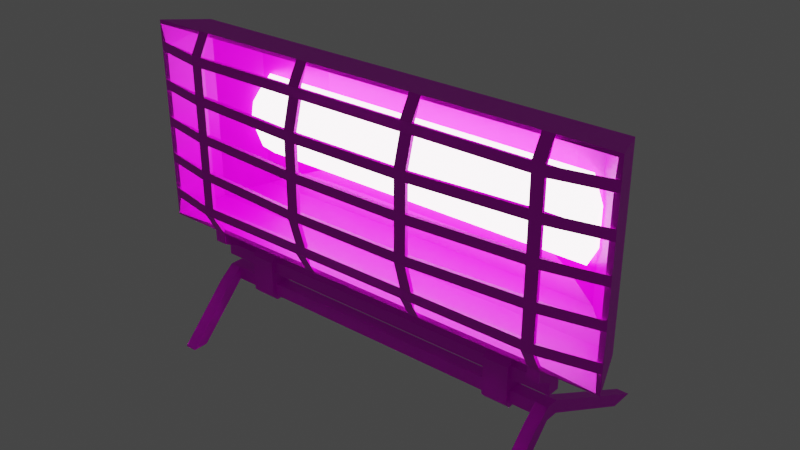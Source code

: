 # Source: light.blend  (saved by Blender 3.4.6; exported with 4.5.12 LTS)
import bpy
from mathutils import Matrix  # noqa: F401  (used for matrix-valued properties, if any)

bpy.ops.wm.read_factory_settings(use_empty=True)
scene = bpy.context.scene
scene.name = 'Scene'

# ---- collections
col_collection = bpy.data.collections.new('Collection'); scene.collection.children.link(col_collection)

# ---- images (referenced by path relative to the original .blend; pixels are not part of the script)
import os
ASSET_DIR = os.environ.get("B2B_ASSET_DIR", "")  # directory of the original .blend (textures are referenced by path, not embedded)
HERE = os.path.dirname(os.path.abspath(__file__))  # packed textures are extracted next to this script under _unpacked/

def load_image(name, relpath, width, height, colorspace="sRGB"):
    """Load a texture the original file referenced (path relative to the .blend, or extracted next to this script)."""
    p = next((c for c in (os.path.join(HERE, relpath), os.path.join(ASSET_DIR, relpath)) if relpath and os.path.exists(c)), "")
    if p:
        img = bpy.data.images.load(p, check_existing=True)
        img.name = name
    else:  # same state as the original file: an image datablock whose file is absent (Cycles renders it pink)
        img = bpy.data.images.new(name, width, height)
        img.source = "FILE"
        img.filepath = "//" + (relpath or name)
    img.colorspace_settings.name = colorspace
    return img
img_variation_b_png = load_image('variation-b.png', 'variation-b.png', 1024, 1024, 'sRGB')

# ---- materials (node trees are filled in below, after node groups)
mat_colormap = bpy.data.materials.new('colormap')
mat_colormap.use_transparent_shadow = False
mat_light_emissive = bpy.data.materials.new('light emissive')
mat_light_emissive.use_transparent_shadow = False

# ---- material node trees
mat_colormap.use_nodes = True; mat_colormap.node_tree.nodes.clear()
_N = mat_colormap.node_tree.nodes; _L = mat_colormap.node_tree.links
n0 = _N.new('ShaderNodeBsdfPrincipled'); n0.name = 'Principled BSDF'; n0.location = (10, 300)
n0.distribution = 'GGX'
n0.subsurface_method = 'RANDOM_WALK_SKIN'
n0.inputs[3].default_value = 1.45
n1 = _N.new('ShaderNodeOutputMaterial'); n1.name = 'Material Output'; n1.location = (300, 300)
n2 = _N.new('ShaderNodeTexImage'); n2.name = 'Image Texture'; n2.location = (-280, 280)
n2.image = img_variation_b_png
n3 = _N.new('ShaderNodeTexImage'); n3.name = 'Image Texture.001'; n3.location = (-280, -100)
_L.new(n0.outputs[0], n1.inputs[0])
_L.new(n2.outputs[0], n0.inputs[0])
_L.new(n3.outputs[0], n0.inputs[27])
n1.is_active_output = True
mat_light_emissive.use_nodes = True; mat_light_emissive.node_tree.nodes.clear()
_N = mat_light_emissive.node_tree.nodes; _L = mat_light_emissive.node_tree.links
n0 = _N.new('ShaderNodeBsdfPrincipled'); n0.name = 'Principled BSDF'; n0.location = (10, 300)
n0.distribution = 'GGX'
n0.subsurface_method = 'RANDOM_WALK_SKIN'
n0.inputs[0].default_value = (0.8, 0.7186, 0.3675, 1.0)
n0.inputs[3].default_value = 1.45
n0.inputs[28].default_value = 5.0
n1 = _N.new('ShaderNodeOutputMaterial'); n1.name = 'Material Output'; n1.location = (300, 300)
_L.new(n0.outputs[0], n1.inputs[0])
n1.is_active_output = True

# ---- world
world_world = bpy.data.worlds.new('World'); scene.world = world_world
world_world.use_nodes = True; world_world.node_tree.nodes.clear()
_N = world_world.node_tree.nodes; _L = world_world.node_tree.links
n0 = _N.new('ShaderNodeOutputWorld'); n0.name = 'World Output'; n0.location = (300, 300)
n1 = _N.new('ShaderNodeBackground'); n1.name = 'Background'; n1.location = (10, 300)
n1.inputs[0].default_value = (0.05088, 0.05088, 0.05088, 1.0)
_L.new(n1.outputs[0], n0.inputs[0])
n0.is_active_output = True
world_world.color = (0.05088, 0.05088, 0.05088)
world_world.use_sun_shadow = False
world_world.sun_shadow_jitter_overblur = 0.0

# ---- meshes
me_cube_001 = bpy.data.meshes.new('Cube.001')
me_cube_001.from_pydata([(-0.7184, -0.1553, 0.3254), (-0.7184, -0.1553, 0.9176), (-0.3716, 0.1509, 0.4686), (-0.3716, 0.1509, 0.7748), (0.7175, -0.1553, 0.3254), (0.7175, -0.1553, 0.9176), (0.3709, 0.1509, 0.4686), (0.3709, 0.1509, 0.7748), (-0.4573, 0.1274, 0.4332), (-0.5624, 0.07648, 0.3898), (-0.6683, -0.01757, 0.3461), (-0.7184, -0.1553, 0.4957), (-0.7184, -0.1553, 0.7474), (-0.6683, -0.01757, 0.897), (-0.5624, 0.07648, 0.8533), (-0.4573, 0.1274, 0.8101), (-0.3716, 0.1509, 0.6218), (0.3709, 0.1509, 0.6218), (0.6674, -0.01757, 0.3461), (0.5616, 0.07648, 0.3898), (0.4566, 0.1274, 0.4332), (0.4566, 0.1274, 0.8101), (0.5616, 0.07648, 0.8533), (0.6674, -0.01757, 0.897), (0.7175, -0.1553, 0.7474), (0.7175, -0.1553, 0.4957), (0.4567, 0.1275, 0.6218), (0.5619, 0.07664, 0.6217), (0.6674, -0.01756, 0.6217), (-0.6683, -0.01756, 0.6217), (-0.5627, 0.07664, 0.6217), (-0.4574, 0.1275, 0.6218), (-0.5209, -0.1553, 0.3254), (-0.5209, -0.1553, 0.9176), (-0.5209, -0.01757, 0.3461), (-0.5209, -0.1884, 0.4957), (-0.5209, -0.1884, 0.7474), (-0.0003549, 0.1509, 0.4686), (-0.1979, -0.1553, 0.9176), (-0.0003759, 0.1274, 0.4332), (-0.0004017, 0.07648, 0.3898), (-0.0004276, -0.01757, 0.3461), (-0.1979, -0.2105, 0.4957), (-0.1979, -0.2105, 0.7474), (-0.000355, 0.1509, 0.7748), (-0.1979, -0.1553, 0.3254), (-0.000376, 0.1274, 0.8101), (-0.0004017, 0.07648, 0.8533), (-0.0004276, -0.01757, 0.897), (-0.0003549, 0.1509, 0.6218), (-0.162, -0.1553, 0.3254), (-0.162, -0.1553, 0.9176), (-0.162, -0.2105, 0.4957), (-0.162, -0.2105, 0.7474), (0.1611, -0.1553, 0.9176), (0.1611, -0.2105, 0.4957), (0.1611, -0.2105, 0.7474), (0.1611, -0.1553, 0.3254), (0.197, -0.1553, 0.3254), (0.197, -0.1553, 0.9176), (0.197, -0.2105, 0.4957), (0.197, -0.2105, 0.7474), (0.5211, -0.1553, 0.9176), (0.5211, -0.01757, 0.3461), (0.5211, -0.1884, 0.4957), (0.5211, -0.1884, 0.7474), (0.5211, -0.1553, 0.3254), (0.5567, -0.1553, 0.3254), (0.5567, -0.1553, 0.9176), (0.5567, -0.01757, 0.3461), (0.5567, -0.1884, 0.4957), (0.5567, -0.1884, 0.7474), (-0.5568, -0.1553, 0.9176), (-0.5568, -0.01757, 0.3461), (-0.5568, -0.1884, 0.4957), (-0.5568, -0.1884, 0.7474), (-0.5568, -0.1553, 0.3254), (-0.7184, -0.1553, 0.7177), (0.7175, -0.1553, 0.7177), (-0.5209, -0.1884, 0.7177), (-0.1979, -0.2105, 0.7177), (-0.162, -0.2105, 0.7177), (0.1611, -0.2105, 0.7177), (0.197, -0.2105, 0.7177), (0.5211, -0.1884, 0.7177), (0.5567, -0.1884, 0.7177), (-0.5568, -0.1884, 0.7177), (-0.7184, -0.1553, 0.5253), (0.7175, -0.1553, 0.5253), (-0.5209, -0.1884, 0.5253), (-0.1979, -0.2105, 0.5253), (-0.162, -0.2105, 0.5253), (0.1611, -0.2105, 0.5253), (0.197, -0.2105, 0.5253), (0.5211, -0.1884, 0.5253), (0.5567, -0.1884, 0.5253), (-0.5568, -0.1884, 0.5253), (0.7175, -0.1553, 0.385), (-0.5209, -0.1884, 0.385), (-0.1979, -0.1884, 0.385), (-0.162, -0.1884, 0.385), (0.1611, -0.1884, 0.385), (0.197, -0.1884, 0.385), (0.5211, -0.1884, 0.385), (0.5567, -0.1884, 0.385), (-0.5568, -0.1884, 0.385), (-0.7184, -0.1553, 0.385), (-0.7184, -0.1553, 0.4151), (0.7175, -0.1553, 0.4151), (-0.5209, -0.1884, 0.4151), (-0.1979, -0.1884, 0.4151), (-0.162, -0.1884, 0.4151), (0.1611, -0.1884, 0.4151), (0.197, -0.1884, 0.4151), (0.5211, -0.1884, 0.4151), (0.5567, -0.1884, 0.4151), (-0.5568, -0.1884, 0.4151), (-0.7184, -0.1553, 0.6076), (0.7175, -0.1553, 0.6076), (-0.5209, -0.1884, 0.6076), (-0.1979, -0.2105, 0.6076), (-0.162, -0.2105, 0.6076), (0.1611, -0.2105, 0.6076), (0.197, -0.2105, 0.6076), (0.5211, -0.1884, 0.6076), (0.5567, -0.1884, 0.6076), (-0.5568, -0.1884, 0.6076), (0.7175, -0.1553, 0.6367), (-0.5209, -0.1884, 0.6367), (-0.1979, -0.2105, 0.6367), (-0.162, -0.2105, 0.6367), (0.1611, -0.2105, 0.6367), (0.197, -0.2105, 0.6367), (0.5211, -0.1884, 0.6367), (0.5567, -0.1884, 0.6367), (-0.5568, -0.1884, 0.6367), (-0.7184, -0.1553, 0.6367), (0.7175, -0.1553, 0.8294), (-0.5209, -0.1884, 0.8294), (-0.1979, -0.1884, 0.8294), (-0.162, -0.1884, 0.8294), (0.1611, -0.1884, 0.8294), (0.197, -0.1884, 0.8294), (0.5211, -0.1884, 0.8294), (0.5567, -0.1884, 0.8294), (-0.5568, -0.1884, 0.8294), (-0.7184, -0.1553, 0.8294), (-0.7184, -0.1553, 0.859), (0.7175, -0.1553, 0.859), (-0.5209, -0.1884, 0.859), (-0.1979, -0.1884, 0.859), (-0.162, -0.1884, 0.859), (0.1611, -0.1884, 0.859), (0.197, -0.1884, 0.859), (0.5211, -0.1884, 0.859), (0.5567, -0.1884, 0.859), (-0.5568, -0.1884, 0.859), (-0.7087, -0.1601, 0.3342), (-0.7087, -0.1601, 0.9088), (-0.3707, 0.1408, 0.4712), (-0.3707, 0.1408, 0.7722), (0.7078, -0.1601, 0.3342), (0.7078, -0.1601, 0.9088), (0.37, 0.1408, 0.4712), (0.37, 0.1408, 0.7722), (-0.4551, 0.1178, 0.4375), (-0.5582, 0.06743, 0.3959), (-0.6604, -0.02441, 0.3544), (-0.7011, -0.1528, 0.5105), (-0.7011, -0.1528, 0.7325), (-0.6604, -0.02441, 0.8887), (-0.5582, 0.06743, 0.8473), (-0.4551, 0.1178, 0.8058), (-0.3702, 0.1409, 0.6218), (0.3695, 0.1409, 0.6218), (0.6596, -0.02441, 0.3544), (0.5574, 0.06743, 0.3959), (0.4543, 0.1178, 0.4375), (0.4543, 0.1178, 0.8058), (0.5574, 0.06743, 0.8473), (0.6596, -0.02441, 0.8887), (0.7002, -0.1528, 0.7325), (0.7002, -0.1528, 0.5105), (0.4531, 0.118, 0.6218), (0.5563, 0.06824, 0.6217), (0.6589, -0.02334, 0.6217), (-0.6598, -0.02335, 0.6217), (-0.5571, 0.06824, 0.6217), (-0.4539, 0.118, 0.6218), (-0.186, 0.1409, 0.7718), (-0.5209, -0.1525, 0.3372), (-0.2288, 0.1199, 0.8034), (-0.2814, 0.07104, 0.8448), (-0.3343, -0.02047, 0.8873), (-0.186, 0.1409, 0.6218), (-0.186, 0.1409, 0.4715), (-0.5389, -0.1525, 0.9058), (-0.2288, 0.1198, 0.4399), (-0.2814, 0.07103, 0.3983), (-0.3343, -0.02048, 0.3558), (-0.5207, -0.1784, 0.4957), (-0.5207, -0.1784, 0.7474), (-0.1799, -0.1525, 0.9058), (-0.1976, -0.2004, 0.4966), (-0.1976, -0.2004, 0.7465), (-0.1799, -0.1525, 0.3372), (-0.09317, 0.1409, 0.7718), (-0.162, -0.2004, 0.4966), (-0.162, -0.2004, 0.7465), (0.1855, 0.1409, 0.4715), (0.179, -0.1525, 0.9058), (0.2284, 0.1198, 0.4399), (0.2809, 0.07103, 0.3983), (0.3339, -0.02048, 0.3558), (0.1611, -0.2004, 0.4966), (0.1611, -0.2004, 0.7465), (0.1855, 0.1409, 0.7718), (0.179, -0.1525, 0.3372), (0.2284, 0.1199, 0.8034), (0.2809, 0.07104, 0.8448), (0.3339, -0.02047, 0.8873), (0.1855, 0.1409, 0.6218), (0.1968, -0.2004, 0.4966), (0.1968, -0.2004, 0.7465), (0.5389, -0.1525, 0.9058), (0.5209, -0.1784, 0.4957), (0.5209, -0.1784, 0.7474), (0.5211, -0.1525, 0.3372), (0.5567, -0.1525, 0.3372), (0.556, -0.1784, 0.4957), (0.556, -0.1784, 0.7474), (-0.5562, -0.1784, 0.4957), (-0.5562, -0.1784, 0.7474), (-0.5568, -0.1525, 0.3372), (-0.5207, -0.1784, 0.7177), (-0.1976, -0.2005, 0.7177), (-0.162, -0.2005, 0.7177), (0.1611, -0.2005, 0.7177), (0.1968, -0.2005, 0.7177), (0.5209, -0.1784, 0.7177), (0.556, -0.1784, 0.7177), (-0.5562, -0.1784, 0.7177), (-0.5207, -0.1784, 0.5253), (-0.1976, -0.2005, 0.5253), (-0.162, -0.2005, 0.5253), (0.1611, -0.2005, 0.5253), (0.1968, -0.2005, 0.5253), (0.5209, -0.1784, 0.5253), (0.556, -0.1784, 0.5253), (-0.5562, -0.1784, 0.5253), (0.7002, -0.1528, 0.4001), (-0.5209, -0.1782, 0.3867), (-0.1979, -0.1782, 0.3867), (-0.162, -0.1782, 0.3867), (0.1611, -0.1782, 0.3867), (0.197, -0.1782, 0.3867), (0.5211, -0.1782, 0.3867), (0.556, -0.1782, 0.3867), (-0.5561, -0.1782, 0.3867), (-0.7011, -0.1528, 0.4001), (-0.5209, -0.1784, 0.4151), (-0.1979, -0.1784, 0.416), (-0.162, -0.1784, 0.416), (0.1611, -0.1784, 0.416), (0.197, -0.1784, 0.416), (0.5211, -0.1784, 0.4151), (0.556, -0.1784, 0.4151), (-0.5562, -0.1784, 0.4151), (-0.7011, -0.1528, 0.6221), (0.7002, -0.1528, 0.6221), (-0.5207, -0.1784, 0.6076), (-0.1976, -0.2005, 0.6076), (-0.162, -0.2005, 0.6076), (0.1611, -0.2005, 0.6076), (0.1968, -0.2005, 0.6076), (0.5209, -0.1784, 0.6076), (0.556, -0.1784, 0.6076), (-0.5562, -0.1784, 0.6076), (-0.5207, -0.1784, 0.6367), (-0.1976, -0.2005, 0.6367), (-0.162, -0.2005, 0.6367), (0.1611, -0.2005, 0.6367), (0.1968, -0.2005, 0.6367), (0.5209, -0.1784, 0.6367), (0.556, -0.1784, 0.6367), (-0.5562, -0.1784, 0.6367), (0.7002, -0.1528, 0.8442), (-0.5209, -0.1784, 0.8294), (-0.1979, -0.1784, 0.8285), (-0.162, -0.1784, 0.8285), (0.1611, -0.1784, 0.8285), (0.197, -0.1784, 0.8285), (0.5211, -0.1784, 0.8294), (0.556, -0.1784, 0.8294), (-0.5562, -0.1784, 0.8294), (-0.7011, -0.1528, 0.8442), (-0.5209, -0.1782, 0.8573), (-0.1979, -0.1782, 0.8573), (-0.162, -0.1782, 0.8573), (0.1611, -0.1782, 0.8573), (0.197, -0.1782, 0.8573), (0.5211, -0.1782, 0.8573), (0.5559, -0.1782, 0.8572), (-0.5561, -0.1782, 0.8572), (-0.5695, 0.05154, 0.5668), (0.5687, 0.05154, 0.5668), (-0.5695, 0.03194, 0.583), (0.5687, 0.03194, 0.583), (-0.5695, 0.02383, 0.6221), (0.5687, 0.02383, 0.6221), (-0.5695, 0.03194, 0.6611), (0.5687, 0.03194, 0.6611), (-0.5695, 0.05154, 0.6773), (0.5687, 0.05154, 0.6773), (0.531, 0.06826, 0.5001), (-0.5318, 0.06826, 0.5001), (0.531, 0.02502, 0.5358), (-0.5318, 0.02502, 0.5358), (0.531, 0.007111, 0.6221), (-0.5318, 0.007111, 0.6221), (0.531, 0.02502, 0.7083), (-0.5318, 0.02502, 0.7083), (0.531, 0.06826, 0.744), (-0.5318, 0.06826, 0.744), (0.5687, 0.05154, 0.6221), (-0.5695, 0.05154, 0.6221), (-0.5568, -0.1553, 0.2902), (-0.5209, -0.1553, 0.2902), (-0.5209, -0.01757, 0.2902), (0.5567, -0.01757, 0.2902), (0.5211, -0.01757, 0.2902), (0.5211, -0.1553, 0.2902), (0.5567, -0.1553, 0.2902), (-0.5568, -0.01757, 0.2902), (-0.5568, -0.1062, 0.2649), (-0.5209, -0.1062, 0.2649), (-0.5209, -0.06664, 0.2649), (0.5567, -0.06664, 0.2649), (0.5211, -0.06664, 0.2649), (0.5211, -0.1062, 0.2649), (0.5567, -0.1062, 0.2649), (-0.5568, -0.06664, 0.2649), (-0.5568, -0.1062, 0.227), (-0.5209, -0.1062, 0.227), (-0.5209, -0.06664, 0.227), (0.5567, -0.06664, 0.227), (0.5211, -0.06664, 0.227), (0.5211, -0.1062, 0.227), (0.5567, -0.1062, 0.227), (-0.5568, -0.06664, 0.227), (-0.5568, -0.06664, 0.1928), (-0.5209, -0.06664, 0.1928), (-0.5209, -0.1062, 0.1928), (0.5567, -0.1062, 0.1928), (0.5211, -0.1062, 0.1928), (0.5211, -0.06664, 0.1928), (0.5567, -0.06664, 0.1928), (-0.5568, -0.1062, 0.1928), (-0.5568, -0.06664, 0.155), (-0.5209, -0.1062, 0.155), (0.5567, -0.1062, 0.155), (-0.5209, -0.1537, 0.155), (0.5211, 0.007209, 0.155), (-0.5209, -0.06664, 0.155), (0.5567, -0.06664, 0.155), (-0.5568, -0.1062, 0.155), (-0.5209, 0.007209, 0.155), (0.5567, -0.1537, 0.155), (-0.5568, -0.1537, 0.155), (0.5211, -0.1062, 0.155), (0.5211, -0.06664, 0.155), (-0.5568, 0.007209, 0.155), (0.5211, -0.1537, 0.155), (0.5567, 0.007209, 0.155), (-0.5568, 0.2423, 5.96e-08), (-0.5209, 0.2423, 5.96e-08), (0.5567, -0.2565, 5.96e-08), (0.5211, -0.2565, 5.96e-08), (0.5211, 0.2423, 5.96e-08), (0.5567, 0.2423, 5.96e-08), (-0.5209, -0.2565, 5.96e-08), (-0.5568, -0.2565, 5.96e-08), (-0.5568, 0.3167, 5.96e-08), (-0.5209, 0.3167, 5.96e-08), (0.5567, -0.3024, 5.96e-08), (0.5211, -0.3024, 5.96e-08), (0.5211, 0.3167, 5.96e-08), (0.5567, 0.3167, 5.96e-08), (-0.5209, -0.3024, 5.96e-08), (-0.5568, -0.3024, 5.96e-08), (0.4447, -0.05383, 0.1544), (0.4447, -0.06853, 0.1397), (0.4447, -0.06853, 0.2801), (0.4447, -0.05383, 0.2654), (0.4447, -0.1043, 0.1397), (0.4447, -0.119, 0.1544), (0.4447, -0.119, 0.2654), (0.4447, -0.1043, 0.2801), (-0.4446, -0.1043, 0.1397), (-0.4446, -0.119, 0.1544), (-0.4446, -0.119, 0.2654), (-0.4446, -0.1043, 0.2801), (-0.4446, -0.05383, 0.1544), (-0.4446, -0.06853, 0.1397), (-0.4446, -0.06853, 0.2801), (-0.4446, -0.05383, 0.2654), (-0.3697, -0.119, 0.1544), (-0.3697, -0.1043, 0.1397), (-0.3697, -0.1043, 0.2801), (-0.3697, -0.119, 0.2654), (-0.3697, -0.06853, 0.1397), (-0.3697, -0.05383, 0.1544), (-0.3697, -0.05383, 0.2654), (-0.3697, -0.06853, 0.2801), (0.3699, -0.119, 0.2654), (0.3699, -0.1043, 0.2801), (0.3699, -0.1043, 0.1397), (0.3699, -0.119, 0.1544), (0.3699, -0.06853, 0.2801), (0.3699, -0.05383, 0.2654), (0.3699, -0.05383, 0.1544), (0.3699, -0.06853, 0.1397), (0.3709, 0.1509, 0.7748), (-0.000355, 0.1509, 0.7748)], [(189, 206)], [(136, 77, 12, 29), (69, 18, 4, 67), (68, 5, 23, 62), (44, 46, 21, 7), (46, 47, 22, 21), (47, 48, 23, 22), (50, 45, 41, 58, 57), (48, 13, 33, 38), (15, 14, 47, 46), (14, 13, 48, 47), (41, 45, 32, 34), (37, 39, 8, 2), (39, 40, 9, 8), (40, 41, 34, 9), (28, 118, 88, 25), (41, 63, 66, 58), (20, 19, 40, 39), (19, 63, 41, 40), (199, 233, 190, 205), (28, 127, 118), (56, 53, 81, 82), (130, 129, 120, 121), (132, 131, 122, 123), (86, 75, 12, 77), (18, 28, 25, 108), (80, 43, 36, 79), (6, 17, 26, 20), (20, 26, 27, 19), (19, 27, 28, 18), (87, 117, 29, 11), (37, 49, 17, 6), (92, 91, 52, 55), (8, 31, 16, 2), (117, 136, 29), (107, 11, 29, 10), (10, 29, 30, 9), (9, 30, 31, 8), (146, 147, 1, 13), (97, 4, 18, 108), (3, 15, 46, 44), (134, 133, 124, 125), (129, 128, 119, 120), (69, 67, 332, 329), (79, 36, 75, 86), (111, 52, 42, 110), (81, 53, 43, 80), (130, 121, 122, 131), (151, 51, 38, 150), (113, 60, 55, 112), (9, 34, 73, 10), (83, 61, 56, 82), (132, 123, 124, 133), (153, 59, 54, 152), (48, 38, 51, 54, 59), (6, 20, 39, 37), (94, 93, 60, 64), (3, 44, 49, 16), (115, 70, 64, 114), (73, 34, 328, 333), (128, 135, 126, 119), (85, 71, 65, 84), (127, 134, 125, 118), (155, 68, 62, 154), (10, 73, 76, 0), (69, 63, 19, 18), (78, 24, 71, 85), (109, 35, 74, 116), (149, 33, 72, 156), (48, 59, 62, 23), (134, 85, 84, 133), (132, 83, 82, 131), (130, 81, 80, 129), (128, 79, 86, 135), (65, 61, 83, 84), (149, 156, 145, 138), (155, 154, 143, 144), (148, 155, 144, 137), (153, 152, 141, 142), (151, 150, 139, 140), (153, 142, 143, 154), (150, 149, 138, 139), (151, 140, 141, 152), (156, 147, 146, 145), (109, 116, 105, 98), (35, 89, 96, 74), (25, 88, 95, 70), (70, 95, 94, 64), (60, 93, 92, 55), (52, 91, 90, 42), (148, 137, 23, 5), (0, 106, 107, 10), (42, 90, 89, 35), (108, 115, 104, 97), (115, 114, 103, 104), (113, 112, 101, 102), (111, 110, 99, 100), (78, 127, 28, 24), (110, 109, 98, 99), (111, 100, 101, 112), (116, 107, 106, 105), (113, 102, 103, 114), (74, 96, 87, 11), (50, 100, 99, 45), (58, 102, 101, 57), (67, 104, 103, 66), (32, 98, 105, 76), (16, 49, 37, 2), (89, 119, 126, 96), (95, 125, 124, 94), (93, 123, 122, 92), (91, 121, 120, 90), (31, 15, 3, 16), (28, 23, 137, 24), (17, 7, 21, 26), (26, 21, 22, 27), (27, 22, 23, 28), (49, 44, 7, 17), (12, 146, 13, 29), (29, 13, 14, 30), (30, 14, 15, 31), (53, 140, 139, 43), (61, 142, 141, 56), (71, 144, 143, 65), (36, 138, 145, 75), (135, 136, 117, 126), (180, 286, 162), (213, 228, 161, 175), (193, 196, 158, 170), (189, 216, 218, 191), (193, 220, 210, 202), (191, 218, 219, 192), (192, 219, 220, 193), (193, 202, 196), (227, 228, 213, 217), (189, 191, 172, 160), (191, 192, 171, 172), (192, 193, 170, 171), (209, 195, 197, 211), (213, 199, 205, 217), (211, 197, 198, 212), (212, 198, 199, 213), (209, 211, 177, 163), (211, 212, 176, 177), (212, 213, 175, 176), (215, 237, 236, 208), (280, 272, 271, 279), (282, 274, 273, 281), (241, 169, 232), (175, 250, 182, 185), (235, 234, 201, 204), (163, 177, 183, 174), (177, 176, 184, 183), (176, 175, 185, 184), (209, 163, 174, 221), (245, 214, 207, 244), (189, 194, 221, 216), (165, 159, 173, 188), (259, 167, 186, 168), (167, 166, 187, 186), (166, 165, 188, 187), (295, 170, 158), (284, 276, 275, 283), (279, 271, 270, 278), (234, 241, 232, 201), (262, 261, 203, 207), (236, 235, 204, 208), (280, 281, 273, 272), (298, 297, 202), (264, 263, 214, 222), (238, 237, 215, 223), (282, 283, 275, 274), (300, 299, 210), (247, 225, 222, 246), (266, 265, 225, 229), (180, 162, 224, 220), (164, 178, 218, 216), (178, 179, 219, 218), (179, 180, 220, 219), (278, 270, 277, 285), (240, 239, 226, 230), (269, 276, 284), (302, 301, 224), (167, 157, 233, 199), (159, 165, 197, 195), (165, 166, 198, 197), (166, 167, 199, 198), (159, 195, 194, 173), (181, 240, 230), (260, 267, 231, 200), (296, 303, 196), (220, 224, 210), (284, 283, 239, 240), (282, 281, 237, 238), (280, 279, 235, 236), (278, 285, 241, 234), (268, 186, 169), (226, 239, 238, 223), (185, 269, 181), (296, 287, 294, 303), (302, 293, 292, 301), (286, 293, 302), (300, 291, 290, 299), (298, 289, 288, 297), (300, 301, 292, 291), (297, 288, 287, 296), (298, 299, 290, 289), (303, 294, 295), (260, 251, 258, 267), (200, 231, 249, 242), (182, 229, 248), (229, 225, 247, 248), (222, 214, 245, 246), (207, 203, 243, 244), (203, 200, 242, 243), (250, 257, 266), (266, 257, 256, 265), (264, 255, 254, 263), (262, 253, 252, 261), (261, 252, 251, 260), (262, 263, 254, 253), (267, 258, 259), (264, 265, 256, 255), (231, 168, 249), (175, 161, 250), (157, 167, 259), (205, 252, 253), (217, 254, 255), (228, 227, 256, 257), (190, 233, 258, 251), (194, 195, 209, 221), (242, 249, 277, 270), (248, 247, 275, 276), (246, 245, 273, 274), (244, 243, 271, 272), (168, 186, 268), (185, 182, 269), (188, 173, 160, 172), (221, 174, 164, 216), (185, 181, 286, 180), (174, 183, 178, 164), (183, 184, 179, 178), (184, 185, 180, 179), (169, 186, 170, 295), (186, 187, 171, 170), (187, 188, 172, 171), (208, 204, 288, 289), (223, 215, 290, 291), (230, 226, 292, 293), (173, 194, 189, 160), (201, 232, 294, 287), (285, 277, 268), (1, 147, 295, 158), (4, 97, 250, 161), (67, 4, 161, 228), (72, 1, 158, 196), (11, 107, 259, 168), (24, 137, 286, 181), (74, 11, 168, 231), (12, 75, 232, 169), (38, 33, 196, 202), (42, 35, 200, 203), (36, 43, 204, 201), (138, 36, 201, 287), (98, 32, 190, 251), (32, 45, 205, 190), (43, 139, 288, 204), (45, 99, 252, 205), (54, 51, 202, 210), (55, 52, 207, 214), (53, 56, 215, 208), (100, 50, 205, 253), (140, 53, 208, 289), (50, 57, 217, 205), (56, 141, 290, 215), (57, 101, 254, 217), (62, 59, 210, 224), (64, 60, 222, 225), (61, 65, 226, 223), (102, 58, 217, 255), (142, 61, 223, 291), (58, 66, 227, 217), (65, 143, 292, 226), (66, 103, 256, 227), (5, 68, 224, 162), (25, 70, 229, 182), (71, 24, 181, 230), (104, 67, 228, 257), (144, 71, 230, 293), (0, 76, 233, 157), (76, 105, 258, 233), (75, 145, 294, 232), (77, 136, 268, 169), (78, 85, 240, 181), (84, 83, 238, 239), (80, 79, 234, 235), (82, 81, 236, 237), (86, 77, 169, 241), (88, 118, 269, 182), (119, 89, 242, 270), (90, 120, 271, 243), (121, 91, 244, 272), (92, 122, 273, 245), (123, 93, 246, 274), (94, 124, 275, 247), (125, 95, 248, 276), (96, 126, 277, 249), (95, 88, 182, 248), (93, 94, 247, 246), (89, 90, 243, 242), (91, 92, 245, 244), (87, 96, 249, 168), (106, 0, 157, 259), (105, 106, 259, 258), (99, 98, 251, 252), (97, 104, 257, 250), (101, 100, 253, 254), (103, 102, 255, 256), (108, 25, 182, 250), (35, 109, 260, 200), (110, 42, 203, 261), (52, 111, 262, 207), (112, 55, 214, 263), (60, 113, 264, 222), (114, 64, 225, 265), (70, 115, 266, 229), (116, 74, 231, 267), (113, 114, 265, 264), (111, 112, 263, 262), (115, 108, 250, 266), (109, 110, 261, 260), (107, 116, 267, 259), (117, 87, 168, 268), (122, 121, 272, 273), (124, 123, 274, 275), (118, 125, 276, 269), (120, 119, 270, 271), (126, 117, 268, 277), (127, 78, 181, 269), (79, 128, 278, 234), (129, 80, 235, 279), (81, 130, 280, 236), (131, 82, 237, 281), (83, 132, 282, 238), (133, 84, 239, 283), (85, 134, 284, 240), (135, 86, 241, 285), (136, 135, 285, 268), (128, 129, 279, 278), (134, 127, 269, 284), (132, 133, 283, 282), (130, 131, 281, 280), (146, 12, 169, 295), (145, 146, 295, 294), (139, 138, 287, 288), (137, 144, 293, 286), (143, 142, 291, 292), (141, 140, 289, 290), (148, 5, 162, 286), (33, 149, 296, 196), (150, 38, 202, 297), (51, 151, 298, 202), (152, 54, 210, 299), (59, 153, 300, 210), (154, 62, 224, 301), (68, 155, 302, 224), (156, 72, 196, 303), (151, 152, 299, 298), (153, 154, 301, 300), (155, 148, 286, 302), (149, 150, 297, 296), (147, 156, 303, 295), (314, 305, 307, 316), (316, 307, 309, 318), (318, 309, 311, 320), (320, 311, 313, 322), (310, 321, 323, 312), (321, 320, 322, 323), (308, 319, 321, 310), (319, 318, 320, 321), (306, 317, 319, 308), (317, 316, 318, 319), (304, 315, 317, 306), (315, 314, 316, 317), (313, 311, 324), (311, 309, 324), (309, 307, 324), (307, 305, 324), (304, 306, 325), (306, 308, 325), (308, 310, 325), (310, 312, 325), (333, 328, 336, 341), (328, 327, 335, 336), (63, 69, 329, 330), (66, 63, 330, 331), (76, 73, 333, 326), (67, 66, 331, 332), (34, 32, 327, 328), (32, 76, 326, 327), (337, 340, 348, 345), (334, 341, 349, 342), (332, 331, 339, 340), (330, 329, 337, 338), (327, 326, 334, 335), (326, 333, 341, 334), (329, 332, 340, 337), (331, 330, 338, 339), (349, 344, 343, 342), (346, 345, 348, 347), (335, 339, 338, 336), (347, 339, 335, 343), (341, 336, 344, 349), (340, 339, 347, 348), (338, 337, 345, 346), (335, 334, 342, 343), (338, 346, 344, 336), (343, 344, 346, 347), (360, 364, 356, 353), (358, 365, 357, 350), (357, 352, 351, 350), (354, 353, 356, 355), (362, 355, 356, 373), (355, 362, 370), (362, 386, 378, 370), (368, 389, 388, 361), (371, 382, 374, 358), (366, 383, 382, 371), (364, 379, 387, 373), (361, 388, 380, 359), (363, 375, 383, 366), (372, 385, 384, 367), (367, 384, 376, 360), (365, 381, 389, 368), (373, 387, 386, 362), (369, 377, 385, 372), (367, 353, 354, 372), (385, 377, 376, 384), (387, 379, 378, 386), (364, 370, 378, 379), (377, 369, 360, 376), (364, 373, 356), (354, 369, 372), (360, 369, 370, 364), (353, 367, 360), (366, 351, 363), (358, 350, 371), (351, 366, 371, 350), (383, 375, 374, 382), (363, 358, 374, 375), (358, 363, 359, 365), (389, 381, 380, 388), (365, 359, 380, 381), (368, 357, 365), (357, 368, 361, 352), (361, 359, 352), (363, 370, 369, 359), (352, 354, 355, 351), (354, 352, 359, 369), (370, 363, 351, 355), (406, 409, 400, 399), (410, 411, 412, 413, 408, 409, 406, 407), (414, 417, 395, 396), (413, 404, 401, 408), (398, 399, 400, 401, 404, 405, 402, 403), (402, 405, 412, 411), (410, 403, 402, 411), (404, 413, 412, 405), (398, 407, 406, 399), (408, 401, 400, 409), (403, 410, 407, 398), (418, 419, 420, 421, 416, 417, 414, 415), (421, 391, 394, 416), (397, 396, 395, 394, 391, 390, 393, 392), (393, 390, 420, 419), (418, 392, 393, 419), (391, 421, 420, 390), (397, 415, 414, 396), (416, 394, 395, 417), (392, 418, 415, 397), (72, 33, 13, 1), (7, 44, 423, 422)])
me_cube_001.polygons.foreach_set('material_index', [0, 0, 0, 0, 0, 0, 0, 0, 0, 0, 0, 0, 0, 0, 0, 0, 0, 0, 0, 0, 0, 0, 0, 0, 0, 0, 0, 0, 0, 0, 0, 0, 0, 0, 0, 0, 0, 0, 0, 0, 0, 0, 0, 0, 0, 0, 0, 0, 0, 0, 0, 0, 0, 0, 0, 0, 0, 0, 0, 0, 0, 0, 0, 0, 0, 0, 0, 0, 0, 0, 0, 0, 0, 0, 0, 0, 0, 0, 0, 0, 0, 0, 0, 0, 0, 0, 0, 0, 0, 0, 0, 0, 0, 0, 0, 0, 0, 0, 0, 0, 0, 0, 0, 0, 0, 0, 0, 0, 0, 0, 0, 0, 0, 0, 0, 0, 0, 0, 0, 0, 0, 0, 0, 0, 0, 0, 0, 0, 0, 0, 0, 0, 0, 0, 0, 0, 0, 0, 0, 0, 0, 0, 0, 0, 0, 0, 0, 0, 0, 0, 0, 0, 0, 0, 0, 0, 0, 0, 0, 0, 0, 0, 0, 0, 0, 0, 0, 0, 0, 0, 0, 0, 0, 0, 0, 0, 0, 0, 0, 0, 0, 0, 0, 0, 0, 0, 0, 0, 0, 0, 0, 0, 0, 0, 0, 0, 0, 0, 0, 0, 0, 0, 0, 0, 0, 0, 0, 0, 0, 0, 0, 0, 0, 0, 0, 0, 0, 0, 0, 0, 0, 0, 0, 0, 0, 0, 0, 0, 0, 0, 0, 0, 0, 0, 0, 0, 0, 0, 0, 0, 0, 0, 0, 0, 0, 0, 0, 0, 0, 0, 0, 0, 0, 0, 0, 0, 0, 0, 0, 0, 0, 0, 0, 0, 0, 0, 0, 0, 0, 0, 0, 0, 0, 0, 0, 0, 0, 0, 0, 0, 0, 0, 0, 0, 0, 0, 0, 0, 0, 0, 0, 0, 0, 0, 0, 0, 0, 0, 0, 0, 0, 0, 0, 0, 0, 0, 0, 0, 0, 0, 0, 0, 0, 0, 0, 0, 0, 0, 0, 0, 0, 0, 0, 0, 0, 0, 0, 0, 0, 0, 0, 0, 0, 0, 0, 0, 0, 0, 0, 0, 0, 0, 0, 0, 0, 0, 0, 0, 0, 0, 0, 0, 0, 0, 0, 0, 0, 0, 0, 0, 0, 0, 0, 0, 0, 0, 0, 0, 0, 0, 0, 1, 1, 1, 1, 1, 1, 1, 1, 1, 1, 1, 1, 1, 1, 1, 1, 1, 1, 1, 1, 0, 0, 0, 0, 0, 0, 0, 0, 0, 0, 0, 0, 0, 0, 0, 0, 0, 0, 0, 0, 0, 0, 0, 0, 0, 0, 0, 0, 0, 0, 0, 0, 0, 0, 0, 0, 0, 0, 0, 0, 0, 0, 0, 0, 0, 0, 0, 0, 0, 0, 0, 0, 0, 0, 0, 0, 0, 0, 0, 0, 0, 0, 0, 0, 0, 0, 0, 0, 0, 0, 0, 0, 0, 0, 0, 0, 0, 0, 0, 0, 0, 0, 0, 0, 0, 0, 0, 0, 0, 0])
_uv = me_cube_001.uv_layers.new(name='UVMap')
_uv.uv.foreach_set('vector', [0.2458, 0.3914, 0.2452, 0.415, 0.2449, 0.4236, 0.2407, 0.3817, 0.2026, 0.3018, 0.1995, 0.3157, 0.1949, 0.3011, 0.1995, 0.2702, 0.2033, 0.4758, 0.1982, 0.4647, 0.2014, 0.4428, 0.2044, 0.4776, 0.2201, 0.4097, 0.2201, 0.4192, 0.2074, 0.4136, 0.2097, 0.4061, 0.2201, 0.4192, 0.2201, 0.4343, 0.2046, 0.425, 0.2074, 0.4136, 0.2201, 0.4343, 0.2201, 0.4584, 0.2014, 0.4428, 0.2046, 0.425, 0.2251, 0.2598, 0.2263, 0.2601, 0.2201, 0.2907, 0.2139, 0.2601, 0.215, 0.2598, 0.2201, 0.4584, 0.2388, 0.4428, 0.2357, 0.4776, 0.2262, 0.4877, 0.2327, 0.4136, 0.2355, 0.4249, 0.2201, 0.4343, 0.2201, 0.4192, 0.2355, 0.4249, 0.2388, 0.4428, 0.2201, 0.4584, 0.2201, 0.4343, 0.2201, 0.2907, 0.2263, 0.2601, 0.2366, 0.2654, 0.2363, 0.2991, 0.2201, 0.3397, 0.2201, 0.33, 0.2332, 0.3376, 0.2308, 0.345, 0.2201, 0.33, 0.2201, 0.3144, 0.2365, 0.3257, 0.2332, 0.3376, 0.2201, 0.3144, 0.2201, 0.2907, 0.2363, 0.2991, 0.2365, 0.3257, 0.1994, 0.3817, 0.1942, 0.3835, 0.1939, 0.3592, 0.1938, 0.3505, 0.2201, 0.2907, 0.2038, 0.2992, 0.2035, 0.2654, 0.2139, 0.2601, 0.2069, 0.3376, 0.2036, 0.3257, 0.2201, 0.3144, 0.2201, 0.33, 0.2036, 0.3257, 0.2038, 0.2992, 0.2201, 0.2907, 0.2201, 0.3144, 0.1755, 0.3353, 0.181, 0.2997, 0.1814, 0.3051, 0.1832, 0.3562, 0.1994, 0.3817, 0.1943, 0.3915, 0.1942, 0.3835, 0.03719, 0.216, 0.02607, 0.2093, 0.03357, 0.2093, 0.04468, 0.216, 0.0271, 0.2095, 0.02902, 0.2095, 0.03455, 0.2095, 0.03391, 0.2096, 0.03695, 0.2162, 0.03764, 0.2161, 0.04451, 0.2161, 0.04431, 0.2162, 0.02601, 0.2036, 0.02556, 0.2035, 0.03021, 0.2035, 0.03034, 0.2035, 0.1995, 0.3157, 0.1994, 0.3817, 0.1938, 0.3505, 0.1942, 0.3269, 0.03468, 0.2092, 0.02828, 0.2092, 0.01776, 0.2035, 0.0238, 0.2036, 0.2094, 0.345, 0.2095, 0.3758, 0.2071, 0.3766, 0.2069, 0.3376, 0.2069, 0.3376, 0.2071, 0.3766, 0.2038, 0.3781, 0.2036, 0.3257, 0.2036, 0.3257, 0.2038, 0.3781, 0.1994, 0.3817, 0.1995, 0.3157, 0.2462, 0.3592, 0.2459, 0.3834, 0.2407, 0.3817, 0.2463, 0.3505, 0.2201, 0.3397, 0.2201, 0.375, 0.2095, 0.3758, 0.2094, 0.345, 0.03732, 0.2162, 0.02749, 0.2098, 0.03457, 0.2098, 0.04453, 0.2162, 0.2332, 0.3376, 0.233, 0.3766, 0.2306, 0.3758, 0.2308, 0.345, 0.2459, 0.3834, 0.2458, 0.3914, 0.2407, 0.3817, 0.2459, 0.3269, 0.2463, 0.3505, 0.2407, 0.3817, 0.2406, 0.3157, 0.2406, 0.3157, 0.2407, 0.3817, 0.2364, 0.3781, 0.2365, 0.3257, 0.2365, 0.3257, 0.2364, 0.3781, 0.233, 0.3766, 0.2332, 0.3376, 0.2436, 0.4445, 0.2431, 0.4513, 0.2419, 0.4647, 0.2388, 0.4428, 0.1944, 0.3182, 0.1949, 0.3011, 0.1995, 0.3157, 0.1942, 0.3269, 0.2305, 0.4061, 0.2327, 0.4136, 0.2201, 0.4192, 0.2201, 0.4097, 0.02309, 0.2205, 0.02309, 0.2204, 0.02351, 0.2206, 0.02316, 0.2208, 0.02902, 0.2095, 0.02029, 0.2043, 0.02561, 0.2043, 0.03455, 0.2095, 0.1962, 0.1309, 0.1957, 0.1218, 0.1959, 0.1208, 0.196, 0.1264, 0.0238, 0.2036, 0.01776, 0.2035, 0.02556, 0.2035, 0.02601, 0.2036, 0.02809, 0.2099, 0.03457, 0.2098, 0.03464, 0.2097, 0.0292, 0.2098, 0.03357, 0.2093, 0.02607, 0.2093, 0.02828, 0.2092, 0.03468, 0.2092, 0.0271, 0.2095, 0.03391, 0.2096, 0.04451, 0.2161, 0.03764, 0.2161, 0.02493, 0.2089, 0.01834, 0.2089, 0.01942, 0.2084, 0.02632, 0.2088, 0.0363, 0.2163, 0.04504, 0.2162, 0.04453, 0.2162, 0.03702, 0.2162, 0.2365, 0.3257, 0.2363, 0.2991, 0.2375, 0.3018, 0.2406, 0.3157, 0.04417, 0.216, 0.03659, 0.216, 0.03719, 0.216, 0.04468, 0.216, 0.03695, 0.2162, 0.04431, 0.2162, 0.02351, 0.2206, 0.02309, 0.2204, 0.03578, 0.2159, 0.02991, 0.216, 0.02996, 0.2156, 0.03606, 0.2158, 0.2201, 0.4584, 0.2262, 0.4877, 0.2251, 0.4881, 0.215, 0.4881, 0.2139, 0.4877, 0.2094, 0.345, 0.2069, 0.3376, 0.2201, 0.33, 0.2201, 0.3397, 0.02325, 0.2232, 0.03654, 0.2162, 0.04504, 0.2162, 0.02371, 0.2235, 0.2305, 0.4061, 0.2201, 0.4097, 0.2201, 0.375, 0.2306, 0.3758, 0.02336, 0.2279, 0.02322, 0.2237, 0.02371, 0.2235, 0.02357, 0.2266, 0.1915, 0.0, 0.1969, 0.006413, 0.1939, 0.009167, 0.1922, 0.007311, 0.02029, 0.2043, 0.02595, 0.2042, 0.02683, 0.2043, 0.02561, 0.2043, 0.02313, 0.2192, 0.02306, 0.2191, 0.02297, 0.2189, 0.02337, 0.219, 0.02271, 0.2222, 0.02309, 0.2205, 0.02316, 0.2208, 0.02274, 0.2225, 0.02306, 0.2189, 0.02257, 0.2204, 0.02251, 0.2189, 0.02285, 0.2187, 0.2406, 0.3157, 0.2375, 0.3018, 0.2406, 0.2702, 0.2452, 0.3011, 0.2026, 0.3018, 0.2038, 0.2992, 0.2036, 0.3257, 0.1995, 0.3157, 0.02269, 0.2206, 0.02266, 0.2203, 0.02306, 0.2191, 0.02313, 0.2192, 0.024, 0.2051, 0.02741, 0.2048, 0.02744, 0.2048, 0.02714, 0.2051, 0.01546, 0.2024, 0.009121, 0.2016, 0.01086, 0.2012, 0.02348, 0.2023, 0.2201, 0.4584, 0.2139, 0.4877, 0.2044, 0.4776, 0.2014, 0.4428, 0.02309, 0.2205, 0.02313, 0.2192, 0.02337, 0.219, 0.02309, 0.2204, 0.03695, 0.2162, 0.04417, 0.216, 0.04468, 0.216, 0.03764, 0.2161, 0.0271, 0.2095, 0.03357, 0.2093, 0.03468, 0.2092, 0.02902, 0.2095, 0.02029, 0.2043, 0.0238, 0.2036, 0.02601, 0.2036, 0.02595, 0.2042, 0.02297, 0.2189, 0.03659, 0.216, 0.04417, 0.216, 0.02337, 0.219, 0.01546, 0.2024, 0.02348, 0.2023, 0.02418, 0.2025, 0.02173, 0.2025, 0.02306, 0.2189, 0.02285, 0.2187, 0.02327, 0.2186, 0.0231, 0.2188, 0.02267, 0.2184, 0.02306, 0.2189, 0.0231, 0.2188, 0.02266, 0.2187, 0.03578, 0.2159, 0.03606, 0.2158, 0.04414, 0.2159, 0.04361, 0.2159, 0.02493, 0.2089, 0.02632, 0.2088, 0.0341, 0.2089, 0.03269, 0.2089, 0.03578, 0.2159, 0.04361, 0.2159, 0.02327, 0.2186, 0.02285, 0.2187, 0.02632, 0.2088, 0.01546, 0.2024, 0.02173, 0.2025, 0.0341, 0.2089, 0.02493, 0.2089, 0.03269, 0.2089, 0.04414, 0.2159, 0.03606, 0.2158, 0.02348, 0.2023, 0.03004, 0.203, 0.02916, 0.203, 0.02418, 0.2025, 0.024, 0.2051, 0.02714, 0.2051, 0.02773, 0.2051, 0.02946, 0.2051, 0.02741, 0.2048, 0.02226, 0.2048, 0.02655, 0.2048, 0.02744, 0.2048, 0.02272, 0.2245, 0.02271, 0.2242, 0.02317, 0.2233, 0.02322, 0.2237, 0.02322, 0.2237, 0.02317, 0.2233, 0.02325, 0.2232, 0.02371, 0.2235, 0.04504, 0.2162, 0.03654, 0.2162, 0.03732, 0.2162, 0.04453, 0.2162, 0.03457, 0.2098, 0.02749, 0.2098, 0.02909, 0.2097, 0.03464, 0.2097, 0.1971, 0.4514, 0.1965, 0.4445, 0.2014, 0.4428, 0.1982, 0.4647, 0.2452, 0.3011, 0.2457, 0.3182, 0.2459, 0.3269, 0.2406, 0.3157, 0.03464, 0.2097, 0.02909, 0.2097, 0.02226, 0.2048, 0.02741, 0.2048, 0.02268, 0.2263, 0.02336, 0.2279, 0.02388, 0.2296, 0.02262, 0.2266, 0.02336, 0.2279, 0.02357, 0.2266, 0.02417, 0.2261, 0.02388, 0.2296, 0.0363, 0.2163, 0.03702, 0.2162, 0.04452, 0.2162, 0.04603, 0.2162, 0.02809, 0.2099, 0.0292, 0.2098, 0.03484, 0.2098, 0.03539, 0.2099, 0.195, 0.4151, 0.1943, 0.3915, 0.1994, 0.3817, 0.1952, 0.4236, 0.0292, 0.2098, 0.024, 0.2051, 0.02946, 0.2051, 0.03484, 0.2098, 0.02809, 0.2099, 0.03539, 0.2099, 0.04452, 0.2162, 0.03702, 0.2162, 0.02714, 0.2051, 0.03455, 0.2049, 0.03478, 0.205, 0.02773, 0.2051, 0.0363, 0.2163, 0.04603, 0.2162, 0.02417, 0.2261, 0.02357, 0.2266, 0.02744, 0.2048, 0.02655, 0.2048, 0.0329, 0.2045, 0.03372, 0.2045, 0.03851, 0.21, 0.03539, 0.2099, 0.03484, 0.2098, 0.03772, 0.2098, 0.04899, 0.2162, 0.04603, 0.2162, 0.04452, 0.2162, 0.04659, 0.216, 0.05368, 0.2268, 0.02388, 0.2296, 0.02417, 0.2261, 0.03582, 0.2161, 0.03114, 0.2051, 0.02946, 0.2051, 0.02773, 0.2051, 0.02901, 0.2051, 0.2306, 0.3758, 0.2201, 0.375, 0.2201, 0.3397, 0.2308, 0.345, 0.02226, 0.2048, 0.02561, 0.2043, 0.02683, 0.2043, 0.02655, 0.2048, 0.02317, 0.2233, 0.02316, 0.2208, 0.02351, 0.2206, 0.02325, 0.2232, 0.03654, 0.2162, 0.04431, 0.2162, 0.04451, 0.2161, 0.03732, 0.2162, 0.02749, 0.2098, 0.03391, 0.2096, 0.03455, 0.2095, 0.02909, 0.2097, 0.233, 0.3766, 0.2327, 0.4136, 0.2305, 0.4061, 0.2306, 0.3758, 0.1994, 0.3817, 0.2014, 0.4428, 0.1965, 0.4445, 0.1952, 0.4236, 0.2095, 0.3758, 0.2097, 0.4061, 0.2074, 0.4136, 0.2071, 0.3766, 0.2071, 0.3766, 0.2074, 0.4136, 0.2046, 0.425, 0.2038, 0.3781, 0.2038, 0.3781, 0.2046, 0.425, 0.2014, 0.4428, 0.1994, 0.3817, 0.2201, 0.375, 0.2201, 0.4097, 0.2097, 0.4061, 0.2095, 0.3758, 0.2449, 0.4236, 0.2436, 0.4445, 0.2388, 0.4428, 0.2407, 0.3817, 0.2407, 0.3817, 0.2388, 0.4428, 0.2355, 0.4249, 0.2364, 0.3781, 0.2364, 0.3781, 0.2355, 0.4249, 0.2327, 0.4136, 0.233, 0.3766, 0.02607, 0.2093, 0.03269, 0.2089, 0.0341, 0.2089, 0.02828, 0.2092, 0.03659, 0.216, 0.04361, 0.2159, 0.04414, 0.2159, 0.03719, 0.216, 0.02306, 0.2191, 0.0231, 0.2188, 0.02327, 0.2186, 0.02297, 0.2189, 0.01776, 0.2035, 0.02173, 0.2025, 0.02418, 0.2025, 0.02556, 0.2035, 0.02595, 0.2042, 0.031, 0.204, 0.03188, 0.204, 0.02683, 0.2043, 0.1416, 0.4694, 0.1409, 0.4898, 0.1368, 0.4863, 0.1752, 0.4285, 0.1801, 0.4646, 0.176, 0.4877, 0.1713, 0.4704, 0.1387, 0.3342, 0.1332, 0.3011, 0.1376, 0.2751, 0.1424, 0.2923, 0.1492, 0.3564, 0.1489, 0.4055, 0.1469, 0.4114, 0.1473, 0.3505, 0.1387, 0.3342, 0.1382, 0.4274, 0.1303, 0.4069, 0.1308, 0.3547, 0.1473, 0.3505, 0.1469, 0.4114, 0.1436, 0.4188, 0.144, 0.3429, 0.144, 0.3429, 0.1436, 0.4188, 0.1382, 0.4274, 0.1387, 0.3342, 0.1387, 0.3342, 0.1308, 0.3547, 0.1332, 0.3011, 0.1806, 0.4593, 0.1801, 0.4646, 0.1752, 0.4285, 0.1832, 0.4085, 0.1492, 0.3564, 0.1473, 0.3505, 0.1482, 0.3218, 0.1498, 0.3325, 0.1473, 0.3505, 0.144, 0.3429, 0.1459, 0.3082, 0.1482, 0.3218, 0.144, 0.3429, 0.1387, 0.3342, 0.1424, 0.2923, 0.1459, 0.3082, 0.1646, 0.406, 0.1648, 0.3569, 0.1668, 0.3511, 0.1666, 0.4119, 0.1752, 0.4285, 0.1755, 0.3353, 0.1832, 0.3562, 0.1832, 0.4085, 0.1666, 0.4119, 0.1668, 0.3511, 0.1701, 0.3437, 0.1698, 0.4196, 0.1698, 0.4196, 0.1701, 0.3437, 0.1755, 0.3353, 0.1752, 0.4285, 0.1646, 0.406, 0.1666, 0.4119, 0.1656, 0.4408, 0.164, 0.43, 0.1666, 0.4119, 0.1698, 0.4196, 0.1678, 0.4544, 0.1656, 0.4408, 0.1698, 0.4196, 0.1752, 0.4285, 0.1713, 0.4704, 0.1678, 0.4544, 0.04367, 0.216, 0.03698, 0.216, 0.02828, 0.2093, 0.0349, 0.2093, 0.03525, 0.2095, 0.02844, 0.2096, 0.02768, 0.2095, 0.03321, 0.2095, 0.04488, 0.2162, 0.03743, 0.2162, 0.03706, 0.2161, 0.044, 0.2161, 0.0209, 0.2036, 0.02716, 0.2035, 0.02101, 0.2035, 0.1713, 0.4704, 0.1717, 0.491, 0.1643, 0.4967, 0.1564, 0.4753, 0.02697, 0.2092, 0.02305, 0.2036, 0.02878, 0.2035, 0.03262, 0.2092, 0.164, 0.43, 0.1656, 0.4408, 0.1566, 0.4405, 0.1566, 0.4295, 0.1656, 0.4408, 0.1678, 0.4544, 0.1565, 0.4555, 0.1566, 0.4405, 0.1678, 0.4544, 0.1713, 0.4704, 0.1564, 0.4753, 0.1565, 0.4555, 0.1646, 0.406, 0.164, 0.43, 0.1566, 0.4295, 0.1568, 0.4056, 0.04391, 0.2162, 0.03744, 0.2162, 0.02875, 0.2098, 0.03509, 0.2098, 0.1492, 0.3564, 0.157, 0.3568, 0.1568, 0.4056, 0.1489, 0.4055, 0.1661, 0.3223, 0.1644, 0.3329, 0.1571, 0.3329, 0.1571, 0.322, 0.1728, 0.2723, 0.1722, 0.2931, 0.1573, 0.2871, 0.1655, 0.2661, 0.1722, 0.2931, 0.1685, 0.3088, 0.1572, 0.307, 0.1573, 0.2871, 0.1685, 0.3088, 0.1661, 0.3223, 0.1571, 0.322, 0.1572, 0.307, 0.1419, 0.2717, 0.1424, 0.2923, 0.1376, 0.2751, 0.02333, 0.2206, 0.02326, 0.2208, 0.02292, 0.2207, 0.02332, 0.2204, 0.03321, 0.2095, 0.02768, 0.2095, 0.02393, 0.2043, 0.029, 0.2043, 0.02305, 0.2036, 0.0209, 0.2036, 0.02101, 0.2035, 0.02878, 0.2035, 0.03527, 0.2099, 0.03407, 0.2098, 0.02851, 0.2097, 0.02875, 0.2098, 0.02828, 0.2093, 0.02697, 0.2092, 0.03262, 0.2092, 0.0349, 0.2093, 0.03525, 0.2095, 0.044, 0.2161, 0.03706, 0.2161, 0.02844, 0.2096, 0.03424, 0.2089, 0.03158, 0.2088, 0.02954, 0.2087, 0.04525, 0.2163, 0.0444, 0.2162, 0.03744, 0.2162, 0.03713, 0.2162, 0.03767, 0.216, 0.03698, 0.216, 0.04367, 0.216, 0.04445, 0.216, 0.04488, 0.2162, 0.02332, 0.2204, 0.02292, 0.2207, 0.03743, 0.2162, 0.0438, 0.2159, 0.04302, 0.2158, 0.04039, 0.2158, 0.02344, 0.2232, 0.02303, 0.2236, 0.03713, 0.2162, 0.04485, 0.2162, 0.02361, 0.2278, 0.02406, 0.2268, 0.02303, 0.2236, 0.02347, 0.2237, 0.1416, 0.4694, 0.1368, 0.4863, 0.1326, 0.4604, 0.1382, 0.4274, 0.1493, 0.4296, 0.1476, 0.4402, 0.1469, 0.4114, 0.1489, 0.4055, 0.1476, 0.4402, 0.1452, 0.4537, 0.1436, 0.4188, 0.1469, 0.4114, 0.1452, 0.4537, 0.1416, 0.4694, 0.1382, 0.4274, 0.1436, 0.4188, 0.029, 0.2043, 0.02393, 0.2043, 0.02268, 0.2043, 0.02346, 0.2042, 0.02314, 0.2191, 0.02289, 0.219, 0.02329, 0.2189, 0.0232, 0.2191, 0.02291, 0.2222, 0.02326, 0.2208, 0.02333, 0.2206, 0.02304, 0.2188, 0.02329, 0.2187, 0.02309, 0.2196, 0.1722, 0.2931, 0.1771, 0.276, 0.181, 0.2997, 0.1755, 0.3353, 0.1644, 0.3329, 0.1661, 0.3223, 0.1668, 0.3511, 0.1648, 0.3569, 0.1661, 0.3223, 0.1685, 0.3088, 0.1701, 0.3437, 0.1668, 0.3511, 0.1685, 0.3088, 0.1722, 0.2931, 0.1755, 0.3353, 0.1701, 0.3437, 0.1644, 0.3329, 0.1648, 0.3569, 0.157, 0.3568, 0.1571, 0.3329, 0.02285, 0.2203, 0.02314, 0.2191, 0.0232, 0.2191, 0.02959, 0.2051, 0.02681, 0.2051, 0.0245, 0.2048, 0.02458, 0.2048, 0.02892, 0.2023, 0.01603, 0.2023, 0.02003, 0.2014, 0.1382, 0.4274, 0.1326, 0.4604, 0.1303, 0.4069, 0.02333, 0.2206, 0.02332, 0.2204, 0.02289, 0.219, 0.02314, 0.2191, 0.04488, 0.2162, 0.044, 0.2161, 0.03698, 0.216, 0.03767, 0.216, 0.03525, 0.2095, 0.03321, 0.2095, 0.02697, 0.2092, 0.02828, 0.2093, 0.029, 0.2043, 0.02346, 0.2042, 0.0209, 0.2036, 0.02305, 0.2036, 0.1573, 0.2646, 0.1573, 0.2871, 0.1493, 0.2657, 0.02329, 0.2189, 0.02289, 0.219, 0.03767, 0.216, 0.04445, 0.216, 0.1564, 0.4753, 0.1563, 0.4976, 0.1483, 0.4961, 0.02892, 0.2023, 0.02269, 0.2025, 0.01813, 0.2025, 0.01603, 0.2023, 0.02304, 0.2188, 0.02305, 0.2188, 0.02292, 0.2187, 0.02329, 0.2187, 0.0228, 0.2185, 0.02305, 0.2188, 0.02304, 0.2188, 0.0438, 0.2159, 0.03694, 0.2159, 0.03609, 0.2159, 0.04302, 0.2158, 0.03424, 0.2089, 0.02727, 0.2089, 0.02527, 0.2089, 0.03158, 0.2088, 0.0438, 0.2159, 0.02329, 0.2187, 0.02292, 0.2187, 0.03694, 0.2159, 0.03158, 0.2088, 0.02527, 0.2089, 0.02269, 0.2025, 0.02892, 0.2023, 0.03424, 0.2089, 0.04302, 0.2158, 0.03609, 0.2159, 0.02727, 0.2089, 0.01603, 0.2023, 0.01813, 0.2025, 0.0269, 0.203, 0.02959, 0.2051, 0.02512, 0.2051, 0.02666, 0.2051, 0.02681, 0.2051, 0.02458, 0.2048, 0.0245, 0.2048, 0.02535, 0.2048, 0.02953, 0.2048, 0.02292, 0.2243, 0.02347, 0.2237, 0.02351, 0.2233, 0.02347, 0.2237, 0.02303, 0.2236, 0.02344, 0.2232, 0.02351, 0.2233, 0.03713, 0.2162, 0.03744, 0.2162, 0.04391, 0.2162, 0.04485, 0.2162, 0.02875, 0.2098, 0.02851, 0.2097, 0.03342, 0.2097, 0.03509, 0.2098, 0.02851, 0.2097, 0.02458, 0.2048, 0.02953, 0.2048, 0.03342, 0.2097, 0.02286, 0.2266, 0.02284, 0.2287, 0.02361, 0.2278, 0.02361, 0.2278, 0.02284, 0.2287, 0.02429, 0.2264, 0.02406, 0.2268, 0.04525, 0.2163, 0.03614, 0.2163, 0.03766, 0.2162, 0.0444, 0.2162, 0.03527, 0.2099, 0.02868, 0.2099, 0.02907, 0.2098, 0.03407, 0.2098, 0.03407, 0.2098, 0.02907, 0.2098, 0.02512, 0.2051, 0.02959, 0.2051, 0.03527, 0.2099, 0.0444, 0.2162, 0.03766, 0.2162, 0.02868, 0.2099, 0.02681, 0.2051, 0.02666, 0.2051, 0.03213, 0.205, 0.04525, 0.2163, 0.02406, 0.2268, 0.02429, 0.2264, 0.03614, 0.2163, 0.0245, 0.2048, 0.03028, 0.2045, 0.02535, 0.2048, 0.1713, 0.4704, 0.176, 0.4877, 0.1717, 0.491, 0.1771, 0.276, 0.1722, 0.2931, 0.1728, 0.2723, 0.03007, 0.2099, 0.02907, 0.2098, 0.02868, 0.2099, 0.03767, 0.2161, 0.03766, 0.2162, 0.03614, 0.2163, 0.01102, 0.2248, 0.02782, 0.2173, 0.02429, 0.2264, 0.02284, 0.2287, 0.0253, 0.2051, 0.02702, 0.2051, 0.02666, 0.2051, 0.02512, 0.2051, 0.157, 0.3568, 0.1648, 0.3569, 0.1646, 0.406, 0.1568, 0.4056, 0.02953, 0.2048, 0.02535, 0.2048, 0.02268, 0.2043, 0.02393, 0.2043, 0.02351, 0.2233, 0.02344, 0.2232, 0.02292, 0.2207, 0.02326, 0.2208, 0.04485, 0.2162, 0.04391, 0.2162, 0.03706, 0.2161, 0.03743, 0.2162, 0.03509, 0.2098, 0.03342, 0.2097, 0.02768, 0.2095, 0.02844, 0.2096, 0.1655, 0.2661, 0.1573, 0.2871, 0.1573, 0.2646, 0.1564, 0.4753, 0.1643, 0.4967, 0.1563, 0.4976, 0.1571, 0.322, 0.1571, 0.3329, 0.1498, 0.3325, 0.1482, 0.3218, 0.1568, 0.4056, 0.1566, 0.4295, 0.1493, 0.4296, 0.1489, 0.4055, 0.1564, 0.4753, 0.1483, 0.4961, 0.1409, 0.4898, 0.1416, 0.4694, 0.1566, 0.4295, 0.1566, 0.4405, 0.1476, 0.4402, 0.1493, 0.4296, 0.1566, 0.4405, 0.1565, 0.4555, 0.1452, 0.4537, 0.1476, 0.4402, 0.1565, 0.4555, 0.1564, 0.4753, 0.1416, 0.4694, 0.1452, 0.4537, 0.1493, 0.2657, 0.1573, 0.2871, 0.1424, 0.2923, 0.1419, 0.2717, 0.1573, 0.2871, 0.1572, 0.307, 0.1459, 0.3082, 0.1424, 0.2923, 0.1572, 0.307, 0.1571, 0.322, 0.1482, 0.3218, 0.1459, 0.3082, 0.0349, 0.2093, 0.03262, 0.2092, 0.02527, 0.2089, 0.02727, 0.2089, 0.04445, 0.216, 0.04367, 0.216, 0.03609, 0.2159, 0.03694, 0.2159, 0.0232, 0.2191, 0.02329, 0.2189, 0.02292, 0.2187, 0.02305, 0.2188, 0.1571, 0.3329, 0.157, 0.3568, 0.1492, 0.3564, 0.1498, 0.3325, 0.02878, 0.2035, 0.02101, 0.2035, 0.01813, 0.2025, 0.02269, 0.2025, 0.02346, 0.2042, 0.02268, 0.2043, 0.02844, 0.204, 0.02715, 0.2027, 0.03004, 0.203, 0.0269, 0.203, 0.02623, 0.2027, 0.02278, 0.2278, 0.02262, 0.2266, 0.02286, 0.2266, 0.02285, 0.2276, 0.05368, 0.2268, 0.02594, 0.2412, 0.01183, 0.2268, 0.01102, 0.2248, 0.01086, 0.2012, 0.02682, 0.2074, 0.02756, 0.2074, 0.02003, 0.2014, 0.03372, 0.2045, 0.03455, 0.2049, 0.03213, 0.205, 0.03028, 0.2045, 0.02266, 0.2203, 0.02266, 0.2187, 0.0228, 0.2185, 0.02285, 0.2203, 0.02744, 0.2048, 0.03372, 0.2045, 0.03028, 0.2045, 0.0245, 0.2048, 0.03021, 0.2035, 0.02556, 0.2035, 0.02101, 0.2035, 0.02716, 0.2035, 0.01942, 0.2084, 0.009121, 0.2016, 0.02003, 0.2014, 0.02954, 0.2087, 0.03464, 0.2097, 0.02741, 0.2048, 0.02458, 0.2048, 0.02851, 0.2097, 0.01776, 0.2035, 0.02828, 0.2092, 0.03262, 0.2092, 0.02878, 0.2035, 0.02173, 0.2025, 0.01776, 0.2035, 0.02878, 0.2035, 0.02269, 0.2025, 0.02946, 0.2051, 0.03114, 0.2051, 0.0253, 0.2051, 0.02512, 0.2051, 0.03114, 0.2051, 0.03772, 0.2098, 0.03007, 0.2099, 0.0253, 0.2051, 0.02828, 0.2092, 0.0341, 0.2089, 0.02527, 0.2089, 0.03262, 0.2092, 0.03772, 0.2098, 0.03484, 0.2098, 0.02907, 0.2098, 0.03007, 0.2099, 0.02996, 0.2156, 0.01834, 0.2089, 0.02954, 0.2087, 0.04039, 0.2158, 0.04453, 0.2162, 0.03457, 0.2098, 0.02875, 0.2098, 0.03744, 0.2162, 0.02607, 0.2093, 0.03719, 0.216, 0.04367, 0.216, 0.0349, 0.2093, 0.03539, 0.2099, 0.03851, 0.21, 0.03007, 0.2099, 0.02868, 0.2099, 0.03269, 0.2089, 0.02607, 0.2093, 0.0349, 0.2093, 0.02727, 0.2089, 0.03851, 0.21, 0.04659, 0.216, 0.03767, 0.2161, 0.03007, 0.2099, 0.03719, 0.216, 0.04414, 0.2159, 0.03609, 0.2159, 0.04367, 0.216, 0.04659, 0.216, 0.04452, 0.2162, 0.03766, 0.2162, 0.03767, 0.2161, 0.02251, 0.2189, 0.02991, 0.216, 0.04039, 0.2158, 0.02309, 0.2196, 0.02371, 0.2235, 0.04504, 0.2162, 0.03713, 0.2162, 0.02303, 0.2236, 0.03659, 0.216, 0.02297, 0.2189, 0.02329, 0.2189, 0.04445, 0.216, 0.04603, 0.2162, 0.04899, 0.2162, 0.03767, 0.2161, 0.03614, 0.2163, 0.04361, 0.2159, 0.03659, 0.216, 0.04445, 0.216, 0.03694, 0.2159, 0.04899, 0.2162, 0.03582, 0.2161, 0.02782, 0.2173, 0.03767, 0.2161, 0.02297, 0.2189, 0.02327, 0.2186, 0.02292, 0.2187, 0.02329, 0.2189, 0.03582, 0.2161, 0.02417, 0.2261, 0.02429, 0.2264, 0.02782, 0.2173, 0.02321, 0.2339, 0.02257, 0.2204, 0.02309, 0.2196, 0.02346, 0.233, 0.02272, 0.2245, 0.02322, 0.2237, 0.02347, 0.2237, 0.02292, 0.2243, 0.02306, 0.2191, 0.02266, 0.2203, 0.02285, 0.2203, 0.0232, 0.2191, 0.02388, 0.2296, 0.05368, 0.2268, 0.01102, 0.2248, 0.02284, 0.2287, 0.0231, 0.2188, 0.02306, 0.2191, 0.0232, 0.2191, 0.02305, 0.2188, 0.02483, 0.2047, 0.02901, 0.2051, 0.02702, 0.2051, 0.02345, 0.2047, 0.02901, 0.2051, 0.02773, 0.2051, 0.02666, 0.2051, 0.02702, 0.2051, 0.02556, 0.2035, 0.02418, 0.2025, 0.01813, 0.2025, 0.02101, 0.2035, 0.03034, 0.2035, 0.031, 0.204, 0.02844, 0.204, 0.02716, 0.2035, 0.02269, 0.2206, 0.02313, 0.2192, 0.02314, 0.2191, 0.02285, 0.2203, 0.02337, 0.219, 0.04417, 0.216, 0.03767, 0.216, 0.02289, 0.219, 0.03468, 0.2092, 0.0238, 0.2036, 0.02305, 0.2036, 0.02697, 0.2092, 0.04468, 0.216, 0.03357, 0.2093, 0.02828, 0.2093, 0.03698, 0.216, 0.02601, 0.2036, 0.03034, 0.2035, 0.02716, 0.2035, 0.0209, 0.2036, 0.02271, 0.2242, 0.02274, 0.2225, 0.02291, 0.2222, 0.02292, 0.2243, 0.02561, 0.2043, 0.02226, 0.2048, 0.02953, 0.2048, 0.02393, 0.2043, 0.02909, 0.2097, 0.03455, 0.2095, 0.02768, 0.2095, 0.03342, 0.2097, 0.03391, 0.2096, 0.02749, 0.2098, 0.03509, 0.2098, 0.02844, 0.2096, 0.03732, 0.2162, 0.04451, 0.2161, 0.03706, 0.2161, 0.04391, 0.2162, 0.04431, 0.2162, 0.03654, 0.2162, 0.04485, 0.2162, 0.03743, 0.2162, 0.02325, 0.2232, 0.02351, 0.2206, 0.02292, 0.2207, 0.02344, 0.2232, 0.02316, 0.2208, 0.02317, 0.2233, 0.02351, 0.2233, 0.02326, 0.2208, 0.02655, 0.2048, 0.02683, 0.2043, 0.02268, 0.2043, 0.02535, 0.2048, 0.02317, 0.2233, 0.02271, 0.2242, 0.02292, 0.2243, 0.02351, 0.2233, 0.03654, 0.2162, 0.02325, 0.2232, 0.02344, 0.2232, 0.04485, 0.2162, 0.02226, 0.2048, 0.02909, 0.2097, 0.03342, 0.2097, 0.02953, 0.2048, 0.02749, 0.2098, 0.03732, 0.2162, 0.04391, 0.2162, 0.03509, 0.2098, 0.0329, 0.2045, 0.02655, 0.2048, 0.02535, 0.2048, 0.03028, 0.2045, 0.03478, 0.205, 0.03315, 0.2053, 0.03205, 0.2053, 0.03213, 0.205, 0.02773, 0.2051, 0.03478, 0.205, 0.03213, 0.205, 0.02666, 0.2051, 0.03484, 0.2098, 0.02946, 0.2051, 0.02512, 0.2051, 0.02907, 0.2098, 0.02262, 0.2266, 0.02388, 0.2296, 0.02284, 0.2287, 0.02286, 0.2266, 0.04452, 0.2162, 0.03539, 0.2099, 0.02868, 0.2099, 0.03766, 0.2162, 0.02417, 0.2261, 0.04603, 0.2162, 0.03614, 0.2163, 0.02429, 0.2264, 0.02268, 0.2263, 0.02272, 0.2245, 0.02292, 0.2243, 0.02286, 0.2266, 0.02741, 0.2048, 0.024, 0.2051, 0.02959, 0.2051, 0.02458, 0.2048, 0.0292, 0.2098, 0.03464, 0.2097, 0.02851, 0.2097, 0.03407, 0.2098, 0.03457, 0.2098, 0.02809, 0.2099, 0.03527, 0.2099, 0.02875, 0.2098, 0.03702, 0.2162, 0.04453, 0.2162, 0.03744, 0.2162, 0.0444, 0.2162, 0.04504, 0.2162, 0.0363, 0.2163, 0.04525, 0.2163, 0.03713, 0.2162, 0.02357, 0.2266, 0.02371, 0.2235, 0.02303, 0.2236, 0.02406, 0.2268, 0.02322, 0.2237, 0.02336, 0.2279, 0.02361, 0.2278, 0.02347, 0.2237, 0.02714, 0.2051, 0.02744, 0.2048, 0.0245, 0.2048, 0.02681, 0.2051, 0.0363, 0.2163, 0.02357, 0.2266, 0.02406, 0.2268, 0.04525, 0.2163, 0.02809, 0.2099, 0.03702, 0.2162, 0.0444, 0.2162, 0.03527, 0.2099, 0.02336, 0.2279, 0.02268, 0.2263, 0.02286, 0.2266, 0.02361, 0.2278, 0.024, 0.2051, 0.0292, 0.2098, 0.03407, 0.2098, 0.02959, 0.2051, 0.03455, 0.2049, 0.02714, 0.2051, 0.02681, 0.2051, 0.03213, 0.205, 0.03188, 0.204, 0.0329, 0.2045, 0.03028, 0.2045, 0.02844, 0.204, 0.04451, 0.2161, 0.03391, 0.2096, 0.02844, 0.2096, 0.03706, 0.2161, 0.02351, 0.2206, 0.04431, 0.2162, 0.03743, 0.2162, 0.02292, 0.2207, 0.02274, 0.2225, 0.02316, 0.2208, 0.02326, 0.2208, 0.02291, 0.2222, 0.03455, 0.2095, 0.02561, 0.2043, 0.02393, 0.2043, 0.02768, 0.2095, 0.02683, 0.2043, 0.03188, 0.204, 0.02844, 0.204, 0.02268, 0.2043, 0.02271, 0.2222, 0.02269, 0.2206, 0.02285, 0.2203, 0.02291, 0.2222, 0.0238, 0.2036, 0.02029, 0.2043, 0.029, 0.2043, 0.02305, 0.2036, 0.02902, 0.2095, 0.03468, 0.2092, 0.02697, 0.2092, 0.03321, 0.2095, 0.03357, 0.2093, 0.0271, 0.2095, 0.03525, 0.2095, 0.02828, 0.2093, 0.03764, 0.2161, 0.04468, 0.216, 0.03698, 0.216, 0.044, 0.2161, 0.04417, 0.216, 0.03695, 0.2162, 0.04488, 0.2162, 0.03767, 0.216, 0.02309, 0.2204, 0.02337, 0.219, 0.02289, 0.219, 0.02332, 0.2204, 0.02313, 0.2192, 0.02309, 0.2205, 0.02333, 0.2206, 0.02314, 0.2191, 0.02595, 0.2042, 0.02601, 0.2036, 0.0209, 0.2036, 0.02346, 0.2042, 0.031, 0.204, 0.02595, 0.2042, 0.02346, 0.2042, 0.02844, 0.204, 0.02029, 0.2043, 0.02902, 0.2095, 0.03321, 0.2095, 0.029, 0.2043, 0.02309, 0.2205, 0.02271, 0.2222, 0.02291, 0.2222, 0.02333, 0.2206, 0.03695, 0.2162, 0.02309, 0.2204, 0.02332, 0.2204, 0.04488, 0.2162, 0.0271, 0.2095, 0.03764, 0.2161, 0.044, 0.2161, 0.03525, 0.2095, 0.02916, 0.203, 0.03021, 0.2035, 0.02716, 0.2035, 0.0269, 0.203, 0.02418, 0.2025, 0.02916, 0.203, 0.0269, 0.203, 0.01813, 0.2025, 0.0341, 0.2089, 0.02173, 0.2025, 0.02269, 0.2025, 0.02527, 0.2089, 0.02266, 0.2187, 0.0231, 0.2188, 0.02305, 0.2188, 0.0228, 0.2185, 0.02327, 0.2186, 0.04361, 0.2159, 0.03694, 0.2159, 0.02292, 0.2187, 0.04414, 0.2159, 0.03269, 0.2089, 0.02727, 0.2089, 0.03609, 0.2159, 0.02267, 0.2184, 0.02277, 0.2172, 0.02284, 0.2174, 0.0228, 0.2185, 0.009121, 0.2016, 0.01546, 0.2024, 0.02892, 0.2023, 0.02003, 0.2014, 0.02632, 0.2088, 0.01942, 0.2084, 0.02954, 0.2087, 0.03158, 0.2088, 0.01834, 0.2089, 0.02493, 0.2089, 0.03424, 0.2089, 0.02954, 0.2087, 0.03606, 0.2158, 0.02996, 0.2156, 0.04039, 0.2158, 0.04302, 0.2158, 0.02991, 0.216, 0.03578, 0.2159, 0.0438, 0.2159, 0.04039, 0.2158, 0.02285, 0.2187, 0.02251, 0.2189, 0.02309, 0.2196, 0.02329, 0.2187, 0.02257, 0.2204, 0.02306, 0.2189, 0.02304, 0.2188, 0.02309, 0.2196, 0.02348, 0.2023, 0.01086, 0.2012, 0.02003, 0.2014, 0.01603, 0.2023, 0.02493, 0.2089, 0.03606, 0.2158, 0.04302, 0.2158, 0.03424, 0.2089, 0.03578, 0.2159, 0.02285, 0.2187, 0.02329, 0.2187, 0.0438, 0.2159, 0.02306, 0.2189, 0.02267, 0.2184, 0.0228, 0.2185, 0.02304, 0.2188, 0.01546, 0.2024, 0.02632, 0.2088, 0.03158, 0.2088, 0.02892, 0.2023, 0.03004, 0.203, 0.02348, 0.2023, 0.01603, 0.2023, 0.0269, 0.203, 0.4255, 0.2178, 0.4177, 0.2257, 0.4154, 0.2227, 0.4198, 0.2152, 0.4198, 0.2152, 0.4154, 0.2227, 0.4115, 0.2222, 0.4116, 0.2145, 0.4116, 0.2145, 0.4115, 0.2222, 0.4077, 0.2227, 0.4032, 0.2152, 0.4032, 0.2152, 0.4077, 0.2227, 0.4054, 0.2257, 0.3979, 0.2178, 0.408, 0.01623, 0.4035, 0.0238, 0.3979, 0.02119, 0.4056, 0.01322, 0.4035, 0.0238, 0.4032, 0.2152, 0.3979, 0.2178, 0.3979, 0.02119, 0.4118, 0.0168, 0.4118, 0.0245, 0.4035, 0.0238, 0.408, 0.01623, 0.4118, 0.0245, 0.4116, 0.2145, 0.4032, 0.2152, 0.4035, 0.0238, 0.4156, 0.01625, 0.4201, 0.02373, 0.4118, 0.0245, 0.4118, 0.0168, 0.4201, 0.02373, 0.4198, 0.2152, 0.4116, 0.2145, 0.4118, 0.0245, 0.4179, 0.01327, 0.4255, 0.02119, 0.4201, 0.02373, 0.4156, 0.01625, 0.4255, 0.02119, 0.4255, 0.2178, 0.4198, 0.2152, 0.4201, 0.02373, 0.4054, 0.2257, 0.4077, 0.2227, 0.4115, 0.2282, 0.4077, 0.2227, 0.4115, 0.2222, 0.4115, 0.2282, 0.4115, 0.2222, 0.4154, 0.2227, 0.4115, 0.2282, 0.4154, 0.2227, 0.4177, 0.2257, 0.4115, 0.2282, 0.4179, 0.01327, 0.4156, 0.01625, 0.4118, 0.01078, 0.4156, 0.01625, 0.4118, 0.0168, 0.4118, 0.01078, 0.4118, 0.0168, 0.408, 0.01623, 0.4118, 0.01078, 0.408, 0.01623, 0.4056, 0.01322, 0.4118, 0.01078, 0.1922, 0.007311, 0.1939, 0.009167, 0.1921, 0.01606, 0.1908, 0.01454, 0.1939, 0.009167, 0.1902, 0.01845, 0.1915, 0.01774, 0.1921, 0.01606, 0.1969, 0.1283, 0.1962, 0.1309, 0.196, 0.1264, 0.1967, 0.1257, 0.1957, 0.1216, 0.1969, 0.1283, 0.1967, 0.1257, 0.1956, 0.1205, 0.1867, 0.01699, 0.1915, 0.0, 0.1922, 0.007311, 0.1889, 0.01744, 0.1957, 0.1218, 0.1957, 0.1216, 0.1956, 0.1205, 0.1959, 0.1208, 0.1969, 0.006413, 0.191, 0.01909, 0.1902, 0.01845, 0.1939, 0.009167, 0.191, 0.01909, 0.1867, 0.01699, 0.1889, 0.01744, 0.1902, 0.01845, 0.1957, 0.1214, 0.1958, 0.1201, 0.1958, 0.1193, 0.1961, 0.1197, 0.1906, 0.01636, 0.1908, 0.01454, 0.1914, 0.01649, 0.1911, 0.01711, 0.1959, 0.1208, 0.1956, 0.1205, 0.196, 0.1193, 0.1958, 0.1201, 0.1967, 0.1257, 0.196, 0.1264, 0.1957, 0.1214, 0.1964, 0.12, 0.1902, 0.01845, 0.1889, 0.01744, 0.1906, 0.01636, 0.1915, 0.01774, 0.1889, 0.01744, 0.1922, 0.007311, 0.1908, 0.01454, 0.1906, 0.01636, 0.196, 0.1264, 0.1959, 0.1208, 0.1958, 0.1201, 0.1957, 0.1214, 0.1956, 0.1205, 0.1967, 0.1257, 0.1964, 0.12, 0.196, 0.1193, 0.1914, 0.01649, 0.1923, 0.01777, 0.1913, 0.01834, 0.1911, 0.01711, 0.1966, 0.1185, 0.1961, 0.1197, 0.1958, 0.1193, 0.1957, 0.1183, 0.1915, 0.01774, 0.196, 0.1193, 0.1964, 0.12, 0.1921, 0.01606, 0.1957, 0.1183, 0.196, 0.1193, 0.1915, 0.01774, 0.1913, 0.01834, 0.1908, 0.01454, 0.1921, 0.01606, 0.1923, 0.01777, 0.1914, 0.01649, 0.1958, 0.1201, 0.196, 0.1193, 0.1957, 0.1183, 0.1958, 0.1193, 0.1964, 0.12, 0.1957, 0.1214, 0.1961, 0.1197, 0.1966, 0.1185, 0.1915, 0.01774, 0.1906, 0.01636, 0.1911, 0.01711, 0.1913, 0.01834, 0.1964, 0.12, 0.1966, 0.1185, 0.1923, 0.01777, 0.1921, 0.01606, 0.1913, 0.01834, 0.1923, 0.01777, 0.1966, 0.1185, 0.1957, 0.1183, 0.9542, 0.3292, 0.9541, 0.3294, 0.9541, 0.3294, 0.9541, 0.3293, 0.954, 0.4375, 0.9541, 0.4373, 0.9541, 0.4373, 0.9541, 0.4374, 0.9541, 0.4373, 0.9541, 0.4372, 0.9541, 0.4373, 0.9541, 0.4374, 0.9541, 0.3294, 0.9541, 0.3293, 0.9541, 0.3294, 0.9541, 0.3295, 0.9541, 0.3294, 0.9541, 0.3295, 0.9541, 0.3294, 0.9541, 0.3294, 0.9541, 0.3295, 0.9541, 0.3294, 0.9541, 0.3294, 0.9541, 0.3294, 0.9542, 0.3294, 0.9542, 0.3294, 0.9541, 0.3294, 0.9541, 0.4373, 0.9541, 0.4373, 0.9541, 0.4373, 0.9541, 0.4373, 0.9541, 0.4383, 0.9543, 0.4394, 0.9543, 0.4393, 0.954, 0.4375, 0.9542, 0.438, 0.9543, 0.4394, 0.9543, 0.4394, 0.9541, 0.4383, 0.9541, 0.3294, 0.9542, 0.3294, 0.9542, 0.3294, 0.9541, 0.3294, 0.9541, 0.4373, 0.9541, 0.4373, 0.9541, 0.4373, 0.9541, 0.4373, 0.9541, 0.4374, 0.9542, 0.4392, 0.9543, 0.4394, 0.9542, 0.438, 0.9541, 0.3286, 0.9543, 0.3229, 0.9541, 0.3226, 0.9542, 0.3285, 0.9542, 0.3285, 0.9541, 0.3226, 0.9541, 0.3236, 0.9542, 0.3292, 0.9541, 0.4373, 0.9541, 0.4373, 0.9541, 0.4373, 0.9541, 0.4373, 0.9541, 0.3294, 0.9542, 0.3294, 0.9542, 0.3294, 0.9541, 0.3294, 0.9541, 0.3293, 0.9542, 0.3237, 0.9543, 0.3229, 0.9541, 0.3286, 0.9542, 0.3285, 0.9541, 0.3293, 0.9541, 0.3294, 0.9541, 0.3286, 0.9543, 0.3229, 0.9542, 0.3237, 0.9541, 0.3236, 0.9541, 0.3226, 0.9542, 0.3294, 0.9542, 0.3294, 0.9542, 0.3294, 0.9542, 0.3294, 0.9541, 0.3294, 0.9541, 0.3294, 0.9542, 0.3294, 0.9542, 0.3294, 0.9542, 0.3237, 0.9541, 0.3293, 0.9542, 0.3292, 0.9541, 0.3236, 0.9541, 0.3294, 0.9541, 0.3294, 0.9541, 0.3294, 0.9541, 0.3294, 0.9541, 0.3293, 0.9541, 0.3286, 0.9542, 0.3292, 0.9541, 0.3293, 0.9541, 0.3294, 0.9541, 0.3294, 0.9541, 0.3293, 0.9542, 0.3285, 0.9542, 0.3292, 0.9542, 0.438, 0.9541, 0.4373, 0.9541, 0.4374, 0.954, 0.4375, 0.9541, 0.4374, 0.9541, 0.4383, 0.9541, 0.4373, 0.9542, 0.438, 0.9541, 0.4383, 0.9541, 0.4374, 0.9543, 0.4394, 0.9542, 0.4392, 0.9543, 0.4393, 0.9543, 0.4394, 0.9541, 0.4374, 0.954, 0.4375, 0.9543, 0.4393, 0.9542, 0.4392, 0.954, 0.4375, 0.9541, 0.4374, 0.9541, 0.4373, 0.9541, 0.4373, 0.9541, 0.4373, 0.9541, 0.4373, 0.9541, 0.4373, 0.9541, 0.4373, 0.9541, 0.4373, 0.9541, 0.4373, 0.9541, 0.4373, 0.9541, 0.4373, 0.9541, 0.4373, 0.9541, 0.4373, 0.9541, 0.4373, 0.9541, 0.4373, 0.9541, 0.4373, 0.9541, 0.4373, 0.9541, 0.4372, 0.9541, 0.4373, 0.9541, 0.4373, 0.9541, 0.4372, 0.9541, 0.4374, 0.9541, 0.3294, 0.9541, 0.3293, 0.9541, 0.4373, 0.9541, 0.4372, 0.9541, 0.3294, 0.9541, 0.3295, 0.9541, 0.4373, 0.9541, 0.3294, 0.9541, 0.4372, 0.9541, 0.4373, 0.9541, 0.3293, 0.9541, 0.3294, 0.9541, 0.4374, 0.9541, 0.4373, 0.9541, 0.3295, 0.09484, 0.1595, 0.09484, 0.1595, 0.09484, 0.1595, 0.09484, 0.1595, 0.09485, 0.1595, 0.09485, 0.1595, 0.09484, 0.1595, 0.09484, 0.1595, 0.09484, 0.1595, 0.09484, 0.1595, 0.09484, 0.1595, 0.09484, 0.1595, 0.09485, 0.1595, 0.09485, 0.1595, 0.09485, 0.1595, 0.09485, 0.1595, 0.09484, 0.1595, 0.09484, 0.1595, 0.09484, 0.1595, 0.09484, 0.1595, 0.09484, 0.1595, 0.09484, 0.1595, 0.09484, 0.1595, 0.09484, 0.1595, 0.09484, 0.1595, 0.09485, 0.1595, 0.09485, 0.1595, 0.09485, 0.1595, 0.09485, 0.1595, 0.09485, 0.1595, 0.09484, 0.1595, 0.09485, 0.1595, 0.09485, 0.1595, 0.09485, 0.1595, 0.09485, 0.1595, 0.09485, 0.1595, 0.09484, 0.1595, 0.09484, 0.1595, 0.09484, 0.1595, 0.09485, 0.1595, 0.09484, 0.1595, 0.09484, 0.1595, 0.09484, 0.1595, 0.09484, 0.1595, 0.09484, 0.1595, 0.09484, 0.1595, 0.09484, 0.1595, 0.09484, 0.1595, 0.09485, 0.1595, 0.09485, 0.1595, 0.09484, 0.1595, 0.09484, 0.1595, 0.09485, 0.1595, 0.09485, 0.1595, 0.09485, 0.1595, 0.09485, 0.1595, 0.09485, 0.1595, 0.09485, 0.1595, 0.09485, 0.1595, 0.09485, 0.1595, 0.09485, 0.1595, 0.09485, 0.1595, 0.09485, 0.1595, 0.09485, 0.1595, 0.09485, 0.1595, 0.09485, 0.1595, 0.09485, 0.1595, 0.09485, 0.1595, 0.09485, 0.1595, 0.09485, 0.1595, 0.09485, 0.1595, 0.09485, 0.1595, 0.09485, 0.1595, 0.09485, 0.1595, 0.09485, 0.1595, 0.09485, 0.1595, 0.09485, 0.1595, 0.09485, 0.1595, 0.09485, 0.1595, 0.09485, 0.1595, 0.09485, 0.1595, 0.09485, 0.1595, 0.09485, 0.1595, 0.09485, 0.1595, 0.09485, 0.1595, 0.09485, 0.1595, 0.09485, 0.1595, 0.09485, 0.1595, 0.09485, 0.1595, 0.09485, 0.1595, 0.09485, 0.1595, 0.09485, 0.1595, 0.09485, 0.1595, 0.09485, 0.1595, 0.09485, 0.1595, 0.09485, 0.1595, 0.2368, 0.4758, 0.2357, 0.4776, 0.2388, 0.4428, 0.2419, 0.4647, 0.2097, 0.4061, 0.2201, 0.4097, 0.2201, 0.4097, 0.2097, 0.4061])
me_cube_001.materials.append(mat_colormap)
me_cube_001.materials.append(mat_light_emissive)
me_cube_001.use_mirror_x = True
me_cube_001.update()
arm_base = bpy.data.armatures.new('base')  # bones are not reproduced

# ---- objects
ob_cube = bpy.data.objects.new('Cube', me_cube_001)
ob_armature = bpy.data.objects.new('Armature', arm_base)

# ---- transforms, parenting, visibility, modifiers, constraints
ob_cube.parent = ob_armature
ob_cube.location = (0.0, 0.0, 0.0)
ob_cube.use_mesh_mirror_x = True
_vg = ob_cube.vertex_groups.new(name='pivot')
_vg.add([0, 1, 2, 3, 4, 5, 6, 7, 8, 9, 10, 11, 12, 13, 14, 15, 16, 17, 18, 19, 20, 21, 22, 23, 24, 25, 26, 27, 28, 29, 30, 31, 32, 33, 34, 35, 36, 37, 38, 39, 40, 41, 42, 43, 44, 45, 46, 47, 48, 49, 50, 51, 52, 53, 54, 55, 56, 57, 58, 59, 60, 61, 62, 63, 64, 65, 66, 67, 68, 69, 70, 71, 72, 73, 74, 75, 76, 77, 78, 79, 80, 81, 82, 83, 84, 85, 86, 87, 88, 89, 90, 91, 92, 93, 94, 95, 96, 97, 98, 99, 100, 101, 102, 103, 104, 105, 106, 107, 108, 109, 110, 111, 112, 113, 114, 115, 116, 117, 118, 119, 120, 121, 122, 123, 124, 125, 126, 127, 128, 129, 130, 131, 132, 133, 134, 135, 136, 137, 138, 139, 140, 141, 142, 143, 144, 145, 146, 147, 148, 149, 150, 151, 152, 153, 154, 155, 156, 157, 158, 159, 160, 161, 162, 163, 164, 165, 166, 167, 168, 169, 170, 171, 172, 173, 174, 175, 176, 177, 178, 179, 180, 181, 182, 183, 184, 185, 186, 187, 188, 189, 190, 191, 192, 193, 194, 195, 196, 197, 198, 199, 200, 201, 202, 203, 204, 205, 206, 207, 208, 209, 210, 211, 212, 213, 214, 215, 216, 217, 218, 219, 220, 221, 222, 223, 224, 225, 226, 227, 228, 229, 230, 231, 232, 233, 234, 235, 236, 237, 238, 239, 240, 241, 242, 243, 244, 245, 246, 247, 248, 249, 250, 251, 252, 253, 254, 255, 256, 257, 258, 259, 260, 261, 262, 263, 264, 265, 266, 267, 268, 269, 270, 271, 272, 273, 274, 275, 276, 277, 278, 279, 280, 281, 282, 283, 284, 285, 286, 287, 288, 289, 290, 291, 292, 293, 294, 295, 296, 297, 298, 299, 300, 301, 302, 303, 304, 305, 306, 307, 308, 309, 310, 311, 312, 313, 314, 315, 316, 317, 318, 319, 320, 321, 322, 323, 324, 325, 326, 327, 328, 329, 330, 331, 332, 333, 334, 335, 336, 337, 338, 339, 340, 341, 342, 343, 344, 345, 346, 347, 348, 349, 422, 423], 1.0, 'REPLACE')
_vg = ob_cube.vertex_groups.new(name='base')
_vg.add([350, 351, 352, 353, 354, 355, 356, 357, 358, 359, 360, 361, 362, 363, 364, 365, 366, 367, 368, 369, 370, 371, 372, 373, 374, 375, 376, 377, 378, 379, 380, 381, 382, 383, 384, 385, 386, 387, 388, 389, 390, 391, 392, 393, 394, 395, 396, 397, 398, 399, 400, 401, 402, 403, 404, 405, 406, 407, 408, 409, 410, 411, 412, 413, 414, 415, 416, 417, 418, 419, 420, 421], 1.0, 'REPLACE')
_m = ob_cube.modifiers.new('Armature', 'ARMATURE')
_m.object = ob_armature
ob_armature.location = (0.0, 0.0, 0.0)

# ---- collection membership
col_collection.objects.link(ob_cube)
col_collection.objects.link(ob_armature)

# ---- scene / render settings (as saved in the file)
scene.frame_start = 1; scene.frame_end = 250; scene.frame_set(0)
scene.render.engine = 'BLENDER_EEVEE_NEXT'
scene.cycles.sampling_pattern = 'TABULATED_SOBOL'
scene.cycles.use_light_tree = False
scene.view_settings.view_transform = 'Filmic'
bpy.context.view_layer.update()

# ---- added for rendering (the .blend has no active camera): camera
cam_auto = bpy.data.cameras.new('AutoCamera')
cam_auto.lens = 50.0
cam_auto.sensor_width = 36.0
cam_auto.clip_end = 1000.0
ob_auto_camera = bpy.data.objects.new('AutoCamera', cam_auto)
scene.collection.objects.link(ob_auto_camera)
ob_auto_camera.location = (1.67701, -2.00584, 1.80076)
ob_auto_camera.rotation_euler = (1.09748, -7.21219e-08, 0.694738)
scene.camera = ob_auto_camera
bpy.context.view_layer.update()
